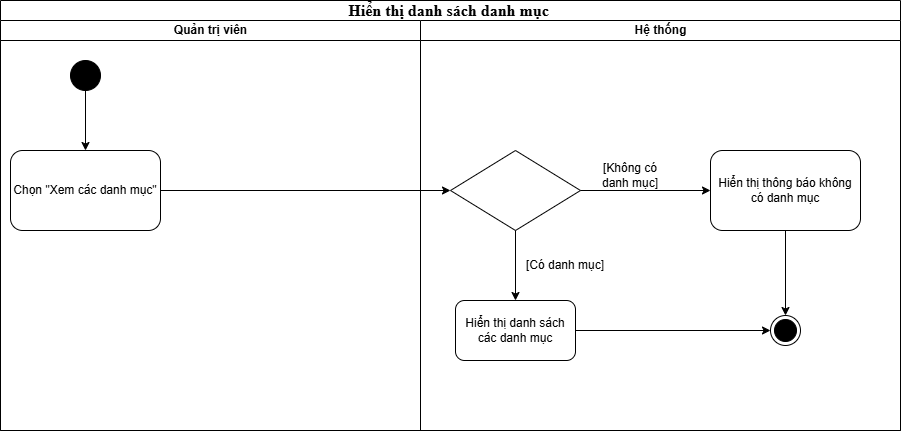

The diagram above was exported from draw.io. Its source (the exported page's mxGraphModel, read from the mxfile embedded in the PNG):
<mxGraphModel dx="1226" dy="665" grid="1" gridSize="10" guides="1" tooltips="1" connect="1" arrows="1" fold="1" page="1" pageScale="1" pageWidth="850" pageHeight="1100" background="none" math="0" shadow="0">
  <root>
    <mxCell id="0" />
    <mxCell id="1" parent="0" />
    <mxCell id="1c1d494c118603dd-1" value="&lt;font face=&quot;Times New Roman, serif&quot;&gt;&lt;span style=&quot;font-size: 16px;&quot;&gt;Hiển thị danh sách danh mục&amp;nbsp;&lt;/span&gt;&lt;/font&gt;" style="swimlane;html=1;childLayout=stackLayout;startSize=20;rounded=0;shadow=0;comic=0;labelBackgroundColor=none;strokeWidth=1;fontFamily=Verdana;fontSize=12;align=center;" parent="1" vertex="1">
      <mxGeometry x="40" y="10" width="900" height="430" as="geometry" />
    </mxCell>
    <mxCell id="1c1d494c118603dd-2" value="Quản trị viên" style="swimlane;html=1;startSize=20;align=center;" parent="1c1d494c118603dd-1" vertex="1">
      <mxGeometry y="20" width="420" height="410" as="geometry" />
    </mxCell>
    <mxCell id="kSY7tV_tvhXYNaOMcpFt-1" value="" style="ellipse;fillColor=strokeColor;html=1;" vertex="1" parent="1c1d494c118603dd-2">
      <mxGeometry x="70" y="40" width="30" height="30" as="geometry" />
    </mxCell>
    <mxCell id="kSY7tV_tvhXYNaOMcpFt-86" value="Chọn &quot;Xem các danh mục&quot;" style="rounded=1;whiteSpace=wrap;html=1;" vertex="1" parent="1c1d494c118603dd-2">
      <mxGeometry x="10" y="130" width="150" height="80" as="geometry" />
    </mxCell>
    <mxCell id="1c1d494c118603dd-3" value="Hệ thống" style="swimlane;html=1;startSize=20;" parent="1c1d494c118603dd-1" vertex="1">
      <mxGeometry x="420" y="20" width="480" height="410" as="geometry" />
    </mxCell>
    <mxCell id="kSY7tV_tvhXYNaOMcpFt-88" value="Hiển thị thông báo không có danh mục" style="rounded=1;whiteSpace=wrap;html=1;" vertex="1" parent="1c1d494c118603dd-3">
      <mxGeometry x="290" y="130" width="150" height="80" as="geometry" />
    </mxCell>
    <mxCell id="kSY7tV_tvhXYNaOMcpFt-89" value="" style="rhombus;whiteSpace=wrap;html=1;" vertex="1" parent="1c1d494c118603dd-3">
      <mxGeometry x="30" y="130" width="130" height="80" as="geometry" />
    </mxCell>
    <mxCell id="kSY7tV_tvhXYNaOMcpFt-90" value="" style="endArrow=classic;html=1;rounded=0;exitX=1;exitY=0.5;exitDx=0;exitDy=0;entryX=0;entryY=0.5;entryDx=0;entryDy=0;" edge="1" parent="1c1d494c118603dd-3" source="kSY7tV_tvhXYNaOMcpFt-89" target="kSY7tV_tvhXYNaOMcpFt-88">
      <mxGeometry width="50" height="50" relative="1" as="geometry">
        <mxPoint x="-90" y="320" as="sourcePoint" />
        <mxPoint x="290" y="170" as="targetPoint" />
      </mxGeometry>
    </mxCell>
    <mxCell id="kSY7tV_tvhXYNaOMcpFt-91" value="Hiển thị danh sách các danh mục" style="rounded=1;whiteSpace=wrap;html=1;" vertex="1" parent="1c1d494c118603dd-3">
      <mxGeometry x="35" y="280" width="120" height="60" as="geometry" />
    </mxCell>
    <mxCell id="kSY7tV_tvhXYNaOMcpFt-92" value="" style="endArrow=classic;html=1;rounded=0;exitX=0.5;exitY=1;exitDx=0;exitDy=0;entryX=0.5;entryY=0;entryDx=0;entryDy=0;" edge="1" parent="1c1d494c118603dd-3" source="kSY7tV_tvhXYNaOMcpFt-89" target="kSY7tV_tvhXYNaOMcpFt-91">
      <mxGeometry width="50" height="50" relative="1" as="geometry">
        <mxPoint x="-90" y="320" as="sourcePoint" />
        <mxPoint x="-40" y="270" as="targetPoint" />
      </mxGeometry>
    </mxCell>
    <mxCell id="kSY7tV_tvhXYNaOMcpFt-93" value="[Không có danh mục]" style="text;html=1;align=center;verticalAlign=middle;whiteSpace=wrap;rounded=0;" vertex="1" parent="1c1d494c118603dd-3">
      <mxGeometry x="180" y="140" width="60" height="30" as="geometry" />
    </mxCell>
    <mxCell id="kSY7tV_tvhXYNaOMcpFt-95" value="[Có danh mục]" style="text;html=1;align=center;verticalAlign=middle;whiteSpace=wrap;rounded=0;" vertex="1" parent="1c1d494c118603dd-3">
      <mxGeometry x="100" y="230" width="90" height="30" as="geometry" />
    </mxCell>
    <mxCell id="kSY7tV_tvhXYNaOMcpFt-96" value="" style="ellipse;html=1;shape=endState;fillColor=strokeColor;" vertex="1" parent="1c1d494c118603dd-3">
      <mxGeometry x="350" y="295" width="30" height="30" as="geometry" />
    </mxCell>
    <mxCell id="kSY7tV_tvhXYNaOMcpFt-97" value="" style="endArrow=classic;html=1;rounded=0;exitX=1;exitY=0.5;exitDx=0;exitDy=0;entryX=0;entryY=0.5;entryDx=0;entryDy=0;" edge="1" parent="1c1d494c118603dd-3" source="kSY7tV_tvhXYNaOMcpFt-91" target="kSY7tV_tvhXYNaOMcpFt-96">
      <mxGeometry width="50" height="50" relative="1" as="geometry">
        <mxPoint x="-90" y="320" as="sourcePoint" />
        <mxPoint x="-40" y="270" as="targetPoint" />
      </mxGeometry>
    </mxCell>
    <mxCell id="kSY7tV_tvhXYNaOMcpFt-98" value="" style="endArrow=classic;html=1;rounded=0;exitX=0.5;exitY=1;exitDx=0;exitDy=0;entryX=0.5;entryY=0;entryDx=0;entryDy=0;" edge="1" parent="1c1d494c118603dd-3" source="kSY7tV_tvhXYNaOMcpFt-88" target="kSY7tV_tvhXYNaOMcpFt-96">
      <mxGeometry width="50" height="50" relative="1" as="geometry">
        <mxPoint x="-90" y="320" as="sourcePoint" />
        <mxPoint x="-40" y="270" as="targetPoint" />
      </mxGeometry>
    </mxCell>
    <mxCell id="kSY7tV_tvhXYNaOMcpFt-87" value="" style="endArrow=classic;html=1;rounded=0;exitX=1;exitY=0.5;exitDx=0;exitDy=0;" edge="1" parent="1c1d494c118603dd-1" source="kSY7tV_tvhXYNaOMcpFt-86" target="kSY7tV_tvhXYNaOMcpFt-89">
      <mxGeometry width="50" height="50" relative="1" as="geometry">
        <mxPoint x="330" y="340" as="sourcePoint" />
        <mxPoint x="480" y="190" as="targetPoint" />
      </mxGeometry>
    </mxCell>
    <mxCell id="kSY7tV_tvhXYNaOMcpFt-85" value="" style="endArrow=classic;html=1;rounded=0;exitX=0.5;exitY=1;exitDx=0;exitDy=0;" edge="1" parent="1" source="kSY7tV_tvhXYNaOMcpFt-1">
      <mxGeometry width="50" height="50" relative="1" as="geometry">
        <mxPoint x="370" y="350" as="sourcePoint" />
        <mxPoint x="125" y="160" as="targetPoint" />
      </mxGeometry>
    </mxCell>
  </root>
</mxGraphModel>